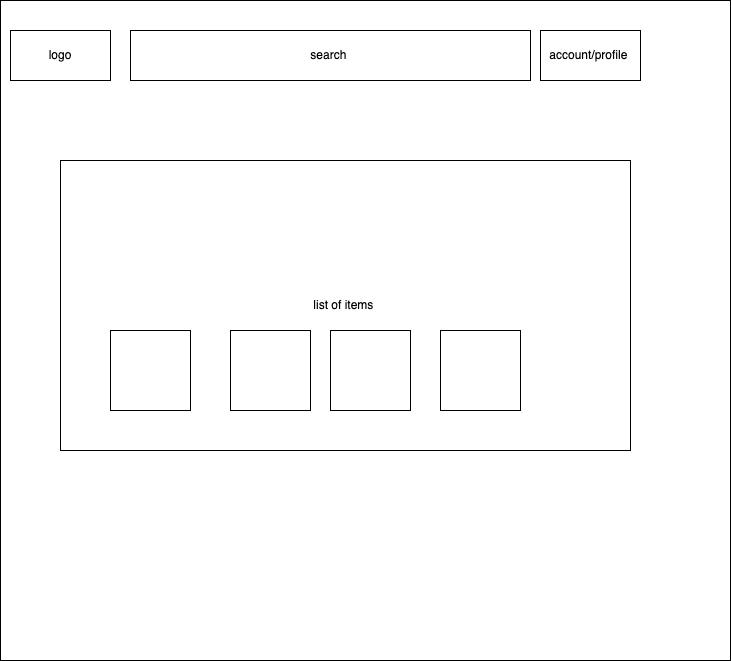

The diagram above was exported from draw.io. Its source (the exported page's mxGraphModel, read from the mxfile embedded in the PNG):
<mxGraphModel dx="1434" dy="790" grid="1" gridSize="10" guides="1" tooltips="1" connect="1" arrows="1" fold="1" page="1" pageScale="1" pageWidth="850" pageHeight="1100" math="0" shadow="0">
  <root>
    <mxCell id="0" />
    <mxCell id="1" parent="0" />
    <mxCell id="KIOZ3YoMYDQKn0VTydeX-1" value="" style="rounded=0;whiteSpace=wrap;html=1;" vertex="1" parent="1">
      <mxGeometry x="130" y="90" width="730" height="660" as="geometry" />
    </mxCell>
    <mxCell id="KIOZ3YoMYDQKn0VTydeX-2" value="search&amp;nbsp;" style="rounded=0;whiteSpace=wrap;html=1;" vertex="1" parent="1">
      <mxGeometry x="260" y="120" width="400" height="50" as="geometry" />
    </mxCell>
    <mxCell id="KIOZ3YoMYDQKn0VTydeX-3" value="account/profile&amp;nbsp;" style="rounded=0;whiteSpace=wrap;html=1;" vertex="1" parent="1">
      <mxGeometry x="670" y="120" width="100" height="50" as="geometry" />
    </mxCell>
    <mxCell id="KIOZ3YoMYDQKn0VTydeX-4" value="logo" style="rounded=0;whiteSpace=wrap;html=1;" vertex="1" parent="1">
      <mxGeometry x="140" y="120" width="100" height="50" as="geometry" />
    </mxCell>
    <mxCell id="KIOZ3YoMYDQKn0VTydeX-5" value="list of items&amp;nbsp;" style="rounded=0;whiteSpace=wrap;html=1;" vertex="1" parent="1">
      <mxGeometry x="190" y="250" width="570" height="290" as="geometry" />
    </mxCell>
    <mxCell id="KIOZ3YoMYDQKn0VTydeX-6" value="" style="whiteSpace=wrap;html=1;aspect=fixed;" vertex="1" parent="1">
      <mxGeometry x="240" y="420" width="80" height="80" as="geometry" />
    </mxCell>
    <mxCell id="KIOZ3YoMYDQKn0VTydeX-7" value="" style="whiteSpace=wrap;html=1;aspect=fixed;" vertex="1" parent="1">
      <mxGeometry x="360" y="420" width="80" height="80" as="geometry" />
    </mxCell>
    <mxCell id="KIOZ3YoMYDQKn0VTydeX-8" value="" style="rounded=0;whiteSpace=wrap;html=1;" vertex="1" parent="1">
      <mxGeometry x="460" y="420" width="80" height="80" as="geometry" />
    </mxCell>
    <mxCell id="KIOZ3YoMYDQKn0VTydeX-9" value="" style="whiteSpace=wrap;html=1;aspect=fixed;" vertex="1" parent="1">
      <mxGeometry x="570" y="420" width="80" height="80" as="geometry" />
    </mxCell>
  </root>
</mxGraphModel>